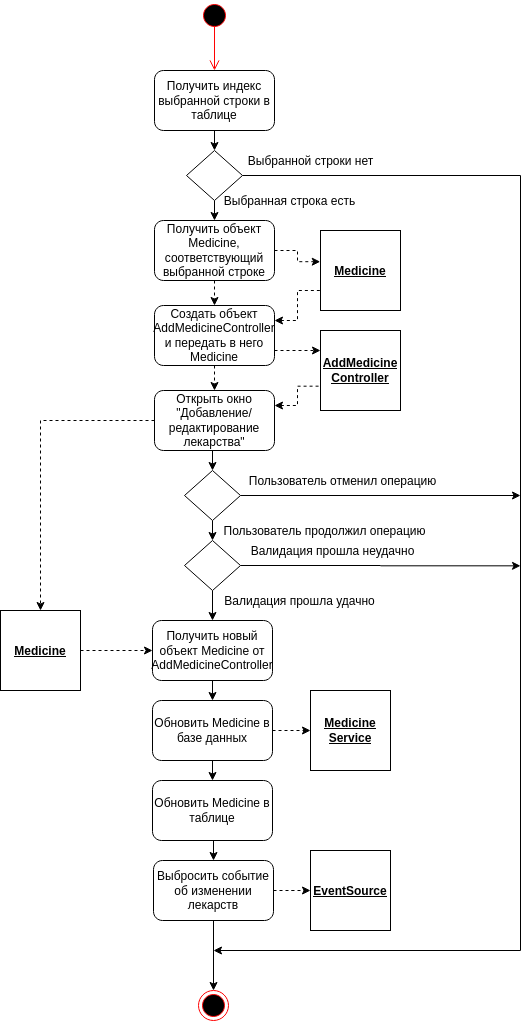

The diagram above was exported from draw.io. Its source (the exported page's mxGraphModel, read from the mxfile embedded in the PNG):
<mxGraphModel dx="1253" dy="1853" grid="1" gridSize="10" guides="1" tooltips="1" connect="1" arrows="1" fold="1" page="1" pageScale="1" pageWidth="827" pageHeight="1169" math="0" shadow="0">
  <root>
    <mxCell id="0" />
    <mxCell id="1" parent="0" />
    <mxCell id="78tJeceF0eODRmF0HVlD-1" value="" style="ellipse;html=1;shape=startState;fillColor=#000000;strokeColor=#ff0000;" vertex="1" parent="1">
      <mxGeometry x="399" y="-1150" width="30" height="30" as="geometry" />
    </mxCell>
    <mxCell id="78tJeceF0eODRmF0HVlD-2" value="" style="edgeStyle=orthogonalEdgeStyle;html=1;verticalAlign=bottom;endArrow=open;endSize=8;strokeColor=#ff0000;exitX=0.501;exitY=0.844;exitDx=0;exitDy=0;exitPerimeter=0;entryX=0.5;entryY=0;entryDx=0;entryDy=0;" edge="1" source="78tJeceF0eODRmF0HVlD-1" parent="1" target="78tJeceF0eODRmF0HVlD-3">
      <mxGeometry relative="1" as="geometry">
        <mxPoint x="414" y="-1080" as="targetPoint" />
      </mxGeometry>
    </mxCell>
    <mxCell id="78tJeceF0eODRmF0HVlD-5" style="edgeStyle=orthogonalEdgeStyle;rounded=0;orthogonalLoop=1;jettySize=auto;html=1;exitX=0.5;exitY=1;exitDx=0;exitDy=0;entryX=0.5;entryY=0;entryDx=0;entryDy=0;" edge="1" parent="1" source="78tJeceF0eODRmF0HVlD-3" target="78tJeceF0eODRmF0HVlD-4">
      <mxGeometry relative="1" as="geometry" />
    </mxCell>
    <mxCell id="78tJeceF0eODRmF0HVlD-3" value="Получить индекс выбранной строки в таблице" style="rounded=1;whiteSpace=wrap;html=1;" vertex="1" parent="1">
      <mxGeometry x="354" y="-1080" width="120" height="60" as="geometry" />
    </mxCell>
    <mxCell id="78tJeceF0eODRmF0HVlD-6" style="edgeStyle=orthogonalEdgeStyle;rounded=0;orthogonalLoop=1;jettySize=auto;html=1;exitX=1;exitY=0.5;exitDx=0;exitDy=0;endArrow=none;endFill=0;" edge="1" parent="1" source="78tJeceF0eODRmF0HVlD-4">
      <mxGeometry relative="1" as="geometry">
        <mxPoint x="720" y="-975" as="targetPoint" />
      </mxGeometry>
    </mxCell>
    <mxCell id="78tJeceF0eODRmF0HVlD-9" style="edgeStyle=orthogonalEdgeStyle;rounded=0;orthogonalLoop=1;jettySize=auto;html=1;exitX=0.5;exitY=1;exitDx=0;exitDy=0;entryX=0.5;entryY=0;entryDx=0;entryDy=0;" edge="1" parent="1" source="78tJeceF0eODRmF0HVlD-4" target="78tJeceF0eODRmF0HVlD-8">
      <mxGeometry relative="1" as="geometry" />
    </mxCell>
    <mxCell id="78tJeceF0eODRmF0HVlD-4" value="" style="rhombus;whiteSpace=wrap;html=1;" vertex="1" parent="1">
      <mxGeometry x="386" y="-1000" width="56" height="50" as="geometry" />
    </mxCell>
    <mxCell id="78tJeceF0eODRmF0HVlD-7" value="Выбранной строки нет" style="text;html=1;align=center;verticalAlign=middle;resizable=0;points=[];autosize=1;" vertex="1" parent="1">
      <mxGeometry x="440" y="-1000" width="140" height="20" as="geometry" />
    </mxCell>
    <mxCell id="78tJeceF0eODRmF0HVlD-12" style="edgeStyle=orthogonalEdgeStyle;rounded=0;orthogonalLoop=1;jettySize=auto;html=1;entryX=-0.003;entryY=0.39;entryDx=0;entryDy=0;dashed=1;entryPerimeter=0;" edge="1" parent="1" source="78tJeceF0eODRmF0HVlD-8" target="78tJeceF0eODRmF0HVlD-11">
      <mxGeometry relative="1" as="geometry" />
    </mxCell>
    <mxCell id="78tJeceF0eODRmF0HVlD-19" style="edgeStyle=orthogonalEdgeStyle;rounded=0;orthogonalLoop=1;jettySize=auto;html=1;exitX=0.5;exitY=1;exitDx=0;exitDy=0;entryX=0.5;entryY=0;entryDx=0;entryDy=0;dashed=1;" edge="1" parent="1" source="78tJeceF0eODRmF0HVlD-8" target="78tJeceF0eODRmF0HVlD-14">
      <mxGeometry relative="1" as="geometry" />
    </mxCell>
    <mxCell id="78tJeceF0eODRmF0HVlD-8" value="Получить объект Medicine, соответствующий выбранной строке" style="rounded=1;whiteSpace=wrap;html=1;" vertex="1" parent="1">
      <mxGeometry x="354" y="-930" width="120" height="60" as="geometry" />
    </mxCell>
    <mxCell id="78tJeceF0eODRmF0HVlD-11" value="&lt;u&gt;&lt;b&gt;Medicine&lt;/b&gt;&lt;/u&gt;" style="whiteSpace=wrap;html=1;aspect=fixed;" vertex="1" parent="1">
      <mxGeometry x="520" y="-920" width="80" height="80" as="geometry" />
    </mxCell>
    <mxCell id="78tJeceF0eODRmF0HVlD-23" style="edgeStyle=orthogonalEdgeStyle;rounded=0;orthogonalLoop=1;jettySize=auto;html=1;exitX=1;exitY=0.25;exitDx=0;exitDy=0;entryX=0.006;entryY=0.696;entryDx=0;entryDy=0;entryPerimeter=0;dashed=1;startArrow=classic;startFill=1;endArrow=none;endFill=0;" edge="1" parent="1" source="78tJeceF0eODRmF0HVlD-13" target="78tJeceF0eODRmF0HVlD-15">
      <mxGeometry relative="1" as="geometry" />
    </mxCell>
    <mxCell id="78tJeceF0eODRmF0HVlD-29" style="edgeStyle=orthogonalEdgeStyle;rounded=0;orthogonalLoop=1;jettySize=auto;html=1;exitX=0.5;exitY=1;exitDx=0;exitDy=0;entryX=0.5;entryY=0;entryDx=0;entryDy=0;" edge="1" parent="1" source="78tJeceF0eODRmF0HVlD-13" target="78tJeceF0eODRmF0HVlD-17">
      <mxGeometry relative="1" as="geometry" />
    </mxCell>
    <mxCell id="78tJeceF0eODRmF0HVlD-53" style="edgeStyle=orthogonalEdgeStyle;rounded=0;orthogonalLoop=1;jettySize=auto;html=1;exitX=0;exitY=0.5;exitDx=0;exitDy=0;entryX=0.5;entryY=0;entryDx=0;entryDy=0;startArrow=none;startFill=0;endArrow=classic;endFill=1;dashed=1;" edge="1" parent="1" source="78tJeceF0eODRmF0HVlD-13" target="78tJeceF0eODRmF0HVlD-32">
      <mxGeometry relative="1" as="geometry" />
    </mxCell>
    <mxCell id="78tJeceF0eODRmF0HVlD-13" value="Открыть окно &quot;Добавление/ редактирование лекарства&quot;" style="rounded=1;whiteSpace=wrap;html=1;" vertex="1" parent="1">
      <mxGeometry x="354" y="-760" width="120" height="60" as="geometry" />
    </mxCell>
    <mxCell id="78tJeceF0eODRmF0HVlD-18" style="edgeStyle=orthogonalEdgeStyle;rounded=0;orthogonalLoop=1;jettySize=auto;html=1;exitX=1;exitY=0.25;exitDx=0;exitDy=0;entryX=0;entryY=0.75;entryDx=0;entryDy=0;dashed=1;startArrow=classic;startFill=1;endArrow=none;endFill=0;" edge="1" parent="1" source="78tJeceF0eODRmF0HVlD-14" target="78tJeceF0eODRmF0HVlD-11">
      <mxGeometry relative="1" as="geometry" />
    </mxCell>
    <mxCell id="78tJeceF0eODRmF0HVlD-20" style="edgeStyle=orthogonalEdgeStyle;rounded=0;orthogonalLoop=1;jettySize=auto;html=1;exitX=0.5;exitY=1;exitDx=0;exitDy=0;entryX=0.5;entryY=0;entryDx=0;entryDy=0;dashed=1;" edge="1" parent="1" source="78tJeceF0eODRmF0HVlD-14" target="78tJeceF0eODRmF0HVlD-13">
      <mxGeometry relative="1" as="geometry" />
    </mxCell>
    <mxCell id="78tJeceF0eODRmF0HVlD-24" style="edgeStyle=orthogonalEdgeStyle;rounded=0;orthogonalLoop=1;jettySize=auto;html=1;exitX=1;exitY=0.75;exitDx=0;exitDy=0;entryX=0;entryY=0.25;entryDx=0;entryDy=0;dashed=1;" edge="1" parent="1" source="78tJeceF0eODRmF0HVlD-14" target="78tJeceF0eODRmF0HVlD-15">
      <mxGeometry relative="1" as="geometry" />
    </mxCell>
    <mxCell id="78tJeceF0eODRmF0HVlD-14" value="Создать объект AddMedicineController и передать в него Medicine" style="rounded=1;whiteSpace=wrap;html=1;" vertex="1" parent="1">
      <mxGeometry x="354" y="-845" width="120" height="60" as="geometry" />
    </mxCell>
    <mxCell id="78tJeceF0eODRmF0HVlD-15" value="&lt;div&gt;&lt;b&gt;&lt;u&gt;AddMedicine&lt;/u&gt;&lt;/b&gt;&lt;/div&gt;&lt;div&gt;&lt;b&gt;&lt;u&gt;Controller&lt;br&gt;&lt;/u&gt;&lt;/b&gt;&lt;/div&gt;" style="whiteSpace=wrap;html=1;aspect=fixed;" vertex="1" parent="1">
      <mxGeometry x="520" y="-820" width="80" height="80" as="geometry" />
    </mxCell>
    <mxCell id="78tJeceF0eODRmF0HVlD-25" style="edgeStyle=orthogonalEdgeStyle;rounded=0;orthogonalLoop=1;jettySize=auto;html=1;exitX=1;exitY=0.5;exitDx=0;exitDy=0;endArrow=classic;endFill=1;" edge="1" parent="1" source="78tJeceF0eODRmF0HVlD-17">
      <mxGeometry relative="1" as="geometry">
        <mxPoint x="719.9999999999998" y="-655" as="targetPoint" />
      </mxGeometry>
    </mxCell>
    <mxCell id="78tJeceF0eODRmF0HVlD-52" style="edgeStyle=orthogonalEdgeStyle;rounded=0;orthogonalLoop=1;jettySize=auto;html=1;exitX=0.5;exitY=1;exitDx=0;exitDy=0;entryX=0.5;entryY=0;entryDx=0;entryDy=0;startArrow=none;startFill=0;endArrow=classic;endFill=1;" edge="1" parent="1" source="78tJeceF0eODRmF0HVlD-17" target="78tJeceF0eODRmF0HVlD-36">
      <mxGeometry relative="1" as="geometry" />
    </mxCell>
    <mxCell id="78tJeceF0eODRmF0HVlD-17" value="" style="rhombus;whiteSpace=wrap;html=1;" vertex="1" parent="1">
      <mxGeometry x="384" y="-680" width="56" height="50" as="geometry" />
    </mxCell>
    <mxCell id="78tJeceF0eODRmF0HVlD-26" value="Пользователь отменил операцию" style="text;html=1;align=center;verticalAlign=middle;resizable=0;points=[];autosize=1;" vertex="1" parent="1">
      <mxGeometry x="442" y="-680" width="200" height="20" as="geometry" />
    </mxCell>
    <mxCell id="78tJeceF0eODRmF0HVlD-27" value="Выбранная строка есть" style="text;html=1;align=center;verticalAlign=middle;resizable=0;points=[];autosize=1;" vertex="1" parent="1">
      <mxGeometry x="414" y="-960" width="150" height="20" as="geometry" />
    </mxCell>
    <mxCell id="78tJeceF0eODRmF0HVlD-28" value="Пользователь продолжил операцию" style="text;html=1;align=center;verticalAlign=middle;resizable=0;points=[];autosize=1;" vertex="1" parent="1">
      <mxGeometry x="414" y="-630" width="220" height="20" as="geometry" />
    </mxCell>
    <mxCell id="78tJeceF0eODRmF0HVlD-49" style="edgeStyle=orthogonalEdgeStyle;rounded=0;orthogonalLoop=1;jettySize=auto;html=1;exitX=0.5;exitY=1;exitDx=0;exitDy=0;entryX=0.5;entryY=0;entryDx=0;entryDy=0;startArrow=none;startFill=0;endArrow=classic;endFill=1;" edge="1" parent="1" source="78tJeceF0eODRmF0HVlD-30" target="78tJeceF0eODRmF0HVlD-40">
      <mxGeometry relative="1" as="geometry" />
    </mxCell>
    <mxCell id="78tJeceF0eODRmF0HVlD-30" value="Получить новый объект Medicine от AddMedicineController" style="rounded=1;whiteSpace=wrap;html=1;" vertex="1" parent="1">
      <mxGeometry x="352" y="-530" width="120" height="60" as="geometry" />
    </mxCell>
    <mxCell id="78tJeceF0eODRmF0HVlD-33" style="edgeStyle=orthogonalEdgeStyle;rounded=0;orthogonalLoop=1;jettySize=auto;html=1;entryX=0;entryY=0.5;entryDx=0;entryDy=0;startArrow=none;startFill=0;endArrow=classic;endFill=1;dashed=1;" edge="1" parent="1" source="78tJeceF0eODRmF0HVlD-32" target="78tJeceF0eODRmF0HVlD-30">
      <mxGeometry relative="1" as="geometry" />
    </mxCell>
    <mxCell id="78tJeceF0eODRmF0HVlD-32" value="&lt;b&gt;&lt;u&gt;Medicine&lt;/u&gt;&lt;/b&gt;" style="whiteSpace=wrap;html=1;aspect=fixed;" vertex="1" parent="1">
      <mxGeometry x="200" y="-540" width="80" height="80" as="geometry" />
    </mxCell>
    <mxCell id="78tJeceF0eODRmF0HVlD-37" style="edgeStyle=orthogonalEdgeStyle;rounded=0;orthogonalLoop=1;jettySize=auto;html=1;exitX=1;exitY=0.5;exitDx=0;exitDy=0;startArrow=none;startFill=0;endArrow=classic;endFill=1;" edge="1" parent="1" source="78tJeceF0eODRmF0HVlD-36">
      <mxGeometry relative="1" as="geometry">
        <mxPoint x="719.9999999999998" y="-584.655172413793" as="targetPoint" />
      </mxGeometry>
    </mxCell>
    <mxCell id="78tJeceF0eODRmF0HVlD-50" style="edgeStyle=orthogonalEdgeStyle;rounded=0;orthogonalLoop=1;jettySize=auto;html=1;exitX=0.5;exitY=1;exitDx=0;exitDy=0;entryX=0.5;entryY=0;entryDx=0;entryDy=0;startArrow=none;startFill=0;endArrow=classic;endFill=1;" edge="1" parent="1" source="78tJeceF0eODRmF0HVlD-36" target="78tJeceF0eODRmF0HVlD-30">
      <mxGeometry relative="1" as="geometry" />
    </mxCell>
    <mxCell id="78tJeceF0eODRmF0HVlD-36" value="" style="rhombus;whiteSpace=wrap;html=1;" vertex="1" parent="1">
      <mxGeometry x="384" y="-610" width="56" height="50" as="geometry" />
    </mxCell>
    <mxCell id="78tJeceF0eODRmF0HVlD-38" value="Валидация прошла неудачно" style="text;html=1;align=center;verticalAlign=middle;resizable=0;points=[];autosize=1;" vertex="1" parent="1">
      <mxGeometry x="442" y="-610" width="180" height="20" as="geometry" />
    </mxCell>
    <mxCell id="78tJeceF0eODRmF0HVlD-39" value="Валидация прошла удачно" style="text;html=1;align=center;verticalAlign=middle;resizable=0;points=[];autosize=1;" vertex="1" parent="1">
      <mxGeometry x="414" y="-560" width="170" height="20" as="geometry" />
    </mxCell>
    <mxCell id="78tJeceF0eODRmF0HVlD-44" style="edgeStyle=orthogonalEdgeStyle;rounded=0;orthogonalLoop=1;jettySize=auto;html=1;exitX=1;exitY=0.5;exitDx=0;exitDy=0;entryX=0;entryY=0.5;entryDx=0;entryDy=0;dashed=1;startArrow=none;startFill=0;endArrow=classic;endFill=1;" edge="1" parent="1" source="78tJeceF0eODRmF0HVlD-40" target="78tJeceF0eODRmF0HVlD-43">
      <mxGeometry relative="1" as="geometry" />
    </mxCell>
    <mxCell id="78tJeceF0eODRmF0HVlD-48" style="edgeStyle=orthogonalEdgeStyle;rounded=0;orthogonalLoop=1;jettySize=auto;html=1;exitX=0.5;exitY=1;exitDx=0;exitDy=0;entryX=0.5;entryY=0;entryDx=0;entryDy=0;startArrow=none;startFill=0;endArrow=classic;endFill=1;" edge="1" parent="1" source="78tJeceF0eODRmF0HVlD-40" target="78tJeceF0eODRmF0HVlD-45">
      <mxGeometry relative="1" as="geometry" />
    </mxCell>
    <mxCell id="78tJeceF0eODRmF0HVlD-40" value="Обновить Medicine в базе данных" style="rounded=1;whiteSpace=wrap;html=1;" vertex="1" parent="1">
      <mxGeometry x="352" y="-450" width="120" height="60" as="geometry" />
    </mxCell>
    <mxCell id="78tJeceF0eODRmF0HVlD-43" value="&lt;div&gt;&lt;u&gt;&lt;b&gt;Medicine&lt;/b&gt;&lt;/u&gt;&lt;/div&gt;&lt;div&gt;&lt;u&gt;&lt;b&gt;Service&lt;/b&gt;&lt;/u&gt;&lt;/div&gt;" style="whiteSpace=wrap;html=1;aspect=fixed;" vertex="1" parent="1">
      <mxGeometry x="510" y="-460" width="80" height="80" as="geometry" />
    </mxCell>
    <mxCell id="78tJeceF0eODRmF0HVlD-47" style="edgeStyle=orthogonalEdgeStyle;rounded=0;orthogonalLoop=1;jettySize=auto;html=1;exitX=0.5;exitY=1;exitDx=0;exitDy=0;entryX=0.5;entryY=0;entryDx=0;entryDy=0;startArrow=none;startFill=0;endArrow=classic;endFill=1;" edge="1" parent="1" source="78tJeceF0eODRmF0HVlD-45" target="78tJeceF0eODRmF0HVlD-46">
      <mxGeometry relative="1" as="geometry" />
    </mxCell>
    <mxCell id="78tJeceF0eODRmF0HVlD-45" value="Обновить Medicine в таблице" style="rounded=1;whiteSpace=wrap;html=1;" vertex="1" parent="1">
      <mxGeometry x="352" y="-370" width="120" height="60" as="geometry" />
    </mxCell>
    <mxCell id="78tJeceF0eODRmF0HVlD-56" style="edgeStyle=orthogonalEdgeStyle;rounded=0;orthogonalLoop=1;jettySize=auto;html=1;exitX=1;exitY=0.5;exitDx=0;exitDy=0;dashed=1;startArrow=none;startFill=0;endArrow=classic;endFill=1;" edge="1" parent="1" source="78tJeceF0eODRmF0HVlD-46" target="78tJeceF0eODRmF0HVlD-55">
      <mxGeometry relative="1" as="geometry" />
    </mxCell>
    <mxCell id="78tJeceF0eODRmF0HVlD-59" style="edgeStyle=orthogonalEdgeStyle;rounded=0;orthogonalLoop=1;jettySize=auto;html=1;exitX=0.5;exitY=1;exitDx=0;exitDy=0;entryX=0.5;entryY=0;entryDx=0;entryDy=0;startArrow=none;startFill=0;endArrow=classic;endFill=1;" edge="1" parent="1" source="78tJeceF0eODRmF0HVlD-46" target="78tJeceF0eODRmF0HVlD-57">
      <mxGeometry relative="1" as="geometry" />
    </mxCell>
    <mxCell id="78tJeceF0eODRmF0HVlD-46" value="Выбросить событие об изменении лекарств" style="rounded=1;whiteSpace=wrap;html=1;" vertex="1" parent="1">
      <mxGeometry x="353" y="-290" width="120" height="60" as="geometry" />
    </mxCell>
    <mxCell id="78tJeceF0eODRmF0HVlD-55" value="&lt;u&gt;&lt;b&gt;EventSource&lt;/b&gt;&lt;/u&gt;" style="whiteSpace=wrap;html=1;aspect=fixed;" vertex="1" parent="1">
      <mxGeometry x="510" y="-300" width="80" height="80" as="geometry" />
    </mxCell>
    <mxCell id="78tJeceF0eODRmF0HVlD-57" value="" style="ellipse;html=1;shape=endState;fillColor=#000000;strokeColor=#ff0000;" vertex="1" parent="1">
      <mxGeometry x="398" y="-160" width="30" height="30" as="geometry" />
    </mxCell>
    <mxCell id="78tJeceF0eODRmF0HVlD-60" value="" style="endArrow=none;html=1;" edge="1" parent="1">
      <mxGeometry width="50" height="50" relative="1" as="geometry">
        <mxPoint x="720" y="-975" as="sourcePoint" />
        <mxPoint x="720" y="-200" as="targetPoint" />
      </mxGeometry>
    </mxCell>
    <mxCell id="78tJeceF0eODRmF0HVlD-61" value="" style="endArrow=classic;html=1;" edge="1" parent="1">
      <mxGeometry width="50" height="50" relative="1" as="geometry">
        <mxPoint x="720" y="-200" as="sourcePoint" />
        <mxPoint x="413" y="-200" as="targetPoint" />
      </mxGeometry>
    </mxCell>
  </root>
</mxGraphModel>